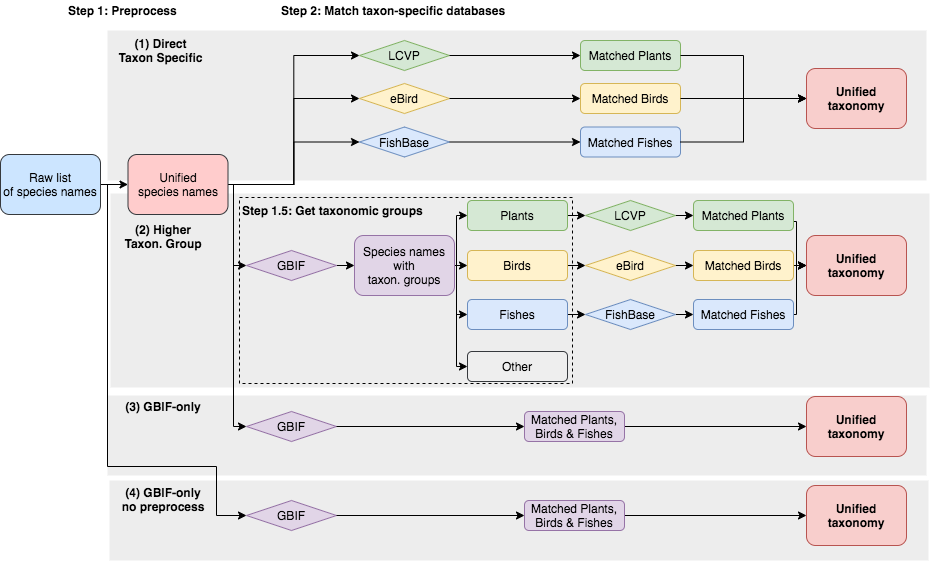

The diagram above was exported from draw.io. Its source (the exported page's mxGraphModel, read from the mxfile embedded in the PNG):
<mxGraphModel dx="1426" dy="860" grid="1" gridSize="10" guides="1" tooltips="1" connect="1" arrows="1" fold="1" page="1" pageScale="1" pageWidth="1169" pageHeight="827" background="#FFFFFF" math="0" shadow="0">
  <root>
    <mxCell id="0" />
    <mxCell id="1" parent="0" />
    <mxCell id="RJIvVv4Bx3n6NMZE-A0x-48" value="" style="rounded=0;whiteSpace=wrap;html=1;dashed=1;fillColor=#EDEDED;strokeColor=none;" vertex="1" parent="1">
      <mxGeometry x="111" y="405" width="819" height="80" as="geometry" />
    </mxCell>
    <mxCell id="RJIvVv4Bx3n6NMZE-A0x-47" value="" style="rounded=0;whiteSpace=wrap;html=1;dashed=1;fillColor=#EDEDED;strokeColor=none;" vertex="1" parent="1">
      <mxGeometry x="113" y="490" width="819" height="80" as="geometry" />
    </mxCell>
    <mxCell id="RJIvVv4Bx3n6NMZE-A0x-46" value="" style="rounded=0;whiteSpace=wrap;html=1;dashed=1;fillColor=#EDEDED;strokeColor=none;" vertex="1" parent="1">
      <mxGeometry x="114" y="203" width="819" height="194" as="geometry" />
    </mxCell>
    <mxCell id="RJIvVv4Bx3n6NMZE-A0x-45" value="" style="rounded=0;whiteSpace=wrap;html=1;dashed=1;fillColor=#EDEDED;strokeColor=none;" vertex="1" parent="1">
      <mxGeometry x="111" y="40" width="819" height="150" as="geometry" />
    </mxCell>
    <mxCell id="RJIvVv4Bx3n6NMZE-A0x-38" value="" style="rounded=0;whiteSpace=wrap;html=1;dashed=1;fillColor=none;" vertex="1" parent="1">
      <mxGeometry x="243" y="207" width="333" height="186" as="geometry" />
    </mxCell>
    <mxCell id="CHZS9otSjiqZHN1OnSyR-90" style="edgeStyle=orthogonalEdgeStyle;rounded=0;orthogonalLoop=1;jettySize=auto;html=1;exitX=1;exitY=0.5;exitDx=0;exitDy=0;entryX=0;entryY=0.5;entryDx=0;entryDy=0;" parent="1" source="CHZS9otSjiqZHN1OnSyR-10" target="CHZS9otSjiqZHN1OnSyR-11" edge="1">
      <mxGeometry relative="1" as="geometry" />
    </mxCell>
    <mxCell id="RJIvVv4Bx3n6NMZE-A0x-27" style="edgeStyle=orthogonalEdgeStyle;rounded=0;orthogonalLoop=1;jettySize=auto;html=1;exitX=1;exitY=0.5;exitDx=0;exitDy=0;entryX=0;entryY=0.5;entryDx=0;entryDy=0;" edge="1" parent="1" source="CHZS9otSjiqZHN1OnSyR-10" target="CHZS9otSjiqZHN1OnSyR-53">
      <mxGeometry relative="1" as="geometry">
        <Array as="points">
          <mxPoint x="111" y="194" />
          <mxPoint x="111" y="476" />
          <mxPoint x="220" y="476" />
          <mxPoint x="220" y="525" />
        </Array>
      </mxGeometry>
    </mxCell>
    <mxCell id="CHZS9otSjiqZHN1OnSyR-10" value="&lt;span&gt;Raw list&lt;/span&gt;&lt;br&gt;&lt;span&gt;of species names&lt;/span&gt;" style="rounded=1;whiteSpace=wrap;html=1;fillColor=#cce5ff;strokeColor=#36393d;" parent="1" vertex="1">
      <mxGeometry x="4" y="164" width="100" height="60" as="geometry" />
    </mxCell>
    <mxCell id="RJIvVv4Bx3n6NMZE-A0x-21" style="edgeStyle=orthogonalEdgeStyle;rounded=0;orthogonalLoop=1;jettySize=auto;html=1;exitX=1;exitY=0.5;exitDx=0;exitDy=0;entryX=0;entryY=0.5;entryDx=0;entryDy=0;" edge="1" parent="1" source="CHZS9otSjiqZHN1OnSyR-11" target="CHZS9otSjiqZHN1OnSyR-48">
      <mxGeometry relative="1" as="geometry" />
    </mxCell>
    <mxCell id="RJIvVv4Bx3n6NMZE-A0x-22" style="edgeStyle=orthogonalEdgeStyle;rounded=0;orthogonalLoop=1;jettySize=auto;html=1;exitX=1;exitY=0.5;exitDx=0;exitDy=0;entryX=0;entryY=0.5;entryDx=0;entryDy=0;" edge="1" parent="1" source="CHZS9otSjiqZHN1OnSyR-11" target="CHZS9otSjiqZHN1OnSyR-49">
      <mxGeometry relative="1" as="geometry" />
    </mxCell>
    <mxCell id="RJIvVv4Bx3n6NMZE-A0x-23" style="edgeStyle=orthogonalEdgeStyle;rounded=0;orthogonalLoop=1;jettySize=auto;html=1;exitX=1;exitY=0.5;exitDx=0;exitDy=0;entryX=0;entryY=0.5;entryDx=0;entryDy=0;" edge="1" parent="1" source="CHZS9otSjiqZHN1OnSyR-11" target="CHZS9otSjiqZHN1OnSyR-50">
      <mxGeometry relative="1" as="geometry" />
    </mxCell>
    <mxCell id="RJIvVv4Bx3n6NMZE-A0x-24" style="edgeStyle=orthogonalEdgeStyle;rounded=0;orthogonalLoop=1;jettySize=auto;html=1;exitX=1;exitY=0.5;exitDx=0;exitDy=0;entryX=0;entryY=0.5;entryDx=0;entryDy=0;" edge="1" parent="1" source="CHZS9otSjiqZHN1OnSyR-11" target="CHZS9otSjiqZHN1OnSyR-51">
      <mxGeometry relative="1" as="geometry">
        <Array as="points">
          <mxPoint x="237" y="194" />
          <mxPoint x="237" y="275" />
        </Array>
      </mxGeometry>
    </mxCell>
    <mxCell id="RJIvVv4Bx3n6NMZE-A0x-25" style="edgeStyle=orthogonalEdgeStyle;rounded=0;orthogonalLoop=1;jettySize=auto;html=1;exitX=1;exitY=0.5;exitDx=0;exitDy=0;entryX=0;entryY=0.5;entryDx=0;entryDy=0;" edge="1" parent="1" source="CHZS9otSjiqZHN1OnSyR-11" target="CHZS9otSjiqZHN1OnSyR-52">
      <mxGeometry relative="1" as="geometry">
        <Array as="points">
          <mxPoint x="237" y="194" />
          <mxPoint x="237" y="436" />
        </Array>
      </mxGeometry>
    </mxCell>
    <mxCell id="CHZS9otSjiqZHN1OnSyR-14" value="Step 1: Preprocess" style="text;html=1;strokeColor=none;fillColor=none;align=left;verticalAlign=middle;whiteSpace=wrap;rounded=0;fontStyle=1" parent="1" vertex="1">
      <mxGeometry x="70" y="10" width="120" height="20" as="geometry" />
    </mxCell>
    <mxCell id="CHZS9otSjiqZHN1OnSyR-15" value="Step 2: Match taxon-specific databases" style="text;html=1;strokeColor=none;fillColor=none;align=left;verticalAlign=middle;whiteSpace=wrap;rounded=0;fontStyle=1" parent="1" vertex="1">
      <mxGeometry x="283" y="10" width="256" height="20" as="geometry" />
    </mxCell>
    <mxCell id="CHZS9otSjiqZHN1OnSyR-69" style="edgeStyle=orthogonalEdgeStyle;rounded=0;orthogonalLoop=1;jettySize=auto;html=1;exitX=1;exitY=0.5;exitDx=0;exitDy=0;entryX=0;entryY=0.5;entryDx=0;entryDy=0;" parent="1" source="CHZS9otSjiqZHN1OnSyR-51" target="CHZS9otSjiqZHN1OnSyR-12" edge="1">
      <mxGeometry relative="1" as="geometry" />
    </mxCell>
    <mxCell id="RJIvVv4Bx3n6NMZE-A0x-30" style="edgeStyle=orthogonalEdgeStyle;rounded=0;orthogonalLoop=1;jettySize=auto;html=1;exitX=1;exitY=0.5;exitDx=0;exitDy=0;entryX=0;entryY=0.5;entryDx=0;entryDy=0;" edge="1" parent="1" source="CHZS9otSjiqZHN1OnSyR-12" target="CHZS9otSjiqZHN1OnSyR-17">
      <mxGeometry relative="1" as="geometry" />
    </mxCell>
    <mxCell id="RJIvVv4Bx3n6NMZE-A0x-57" style="edgeStyle=orthogonalEdgeStyle;rounded=0;orthogonalLoop=1;jettySize=auto;html=1;exitX=1;exitY=0.5;exitDx=0;exitDy=0;entryX=0;entryY=0.5;entryDx=0;entryDy=0;" edge="1" parent="1" source="CHZS9otSjiqZHN1OnSyR-12" target="CHZS9otSjiqZHN1OnSyR-13">
      <mxGeometry relative="1" as="geometry">
        <Array as="points">
          <mxPoint x="460" y="275" />
          <mxPoint x="460" y="225" />
        </Array>
      </mxGeometry>
    </mxCell>
    <mxCell id="RJIvVv4Bx3n6NMZE-A0x-58" style="edgeStyle=orthogonalEdgeStyle;rounded=0;orthogonalLoop=1;jettySize=auto;html=1;exitX=1;exitY=0.5;exitDx=0;exitDy=0;entryX=0;entryY=0.5;entryDx=0;entryDy=0;" edge="1" parent="1" source="CHZS9otSjiqZHN1OnSyR-12" target="CHZS9otSjiqZHN1OnSyR-18">
      <mxGeometry relative="1" as="geometry">
        <Array as="points">
          <mxPoint x="460" y="275" />
          <mxPoint x="460" y="324" />
        </Array>
      </mxGeometry>
    </mxCell>
    <mxCell id="RJIvVv4Bx3n6NMZE-A0x-59" style="edgeStyle=orthogonalEdgeStyle;rounded=0;orthogonalLoop=1;jettySize=auto;html=1;exitX=1;exitY=0.5;exitDx=0;exitDy=0;entryX=0;entryY=0.5;entryDx=0;entryDy=0;" edge="1" parent="1" source="CHZS9otSjiqZHN1OnSyR-12" target="CHZS9otSjiqZHN1OnSyR-19">
      <mxGeometry relative="1" as="geometry">
        <Array as="points">
          <mxPoint x="460" y="275" />
          <mxPoint x="460" y="376" />
        </Array>
      </mxGeometry>
    </mxCell>
    <mxCell id="CHZS9otSjiqZHN1OnSyR-12" value="Species names&lt;br&gt;with&lt;br&gt;taxon. groups" style="rounded=1;whiteSpace=wrap;html=1;fillColor=#e1d5e7;strokeColor=#9673a6;" parent="1" vertex="1">
      <mxGeometry x="358" y="245" width="100" height="60" as="geometry" />
    </mxCell>
    <mxCell id="CHZS9otSjiqZHN1OnSyR-19" value="Other" style="rounded=1;whiteSpace=wrap;html=1;fillColor=#eeeeee;strokeColor=#36393d;" parent="1" vertex="1">
      <mxGeometry x="471" y="361" width="100" height="30" as="geometry" />
    </mxCell>
    <mxCell id="CHZS9otSjiqZHN1OnSyR-51" value="GBIF" style="rhombus;whiteSpace=wrap;html=1;align=center;fillColor=#e1d5e7;strokeColor=#9673a6;" parent="1" vertex="1">
      <mxGeometry x="250" y="260" width="90" height="30" as="geometry" />
    </mxCell>
    <mxCell id="CHZS9otSjiqZHN1OnSyR-24" value="Unified taxonomy" style="rounded=1;whiteSpace=wrap;html=1;fillColor=#f8cecc;strokeColor=#b85450;fontStyle=1" parent="1" vertex="1">
      <mxGeometry x="810" y="245" width="100" height="60" as="geometry" />
    </mxCell>
    <mxCell id="CHZS9otSjiqZHN1OnSyR-52" value="GBIF" style="rhombus;whiteSpace=wrap;html=1;align=center;fillColor=#e1d5e7;strokeColor=#9673a6;" parent="1" vertex="1">
      <mxGeometry x="250" y="421" width="90" height="30" as="geometry" />
    </mxCell>
    <mxCell id="CHZS9otSjiqZHN1OnSyR-54" value="Unified taxonomy" style="rounded=1;whiteSpace=wrap;html=1;fillColor=#f8cecc;strokeColor=#b85450;fontStyle=1" parent="1" vertex="1">
      <mxGeometry x="810" y="406" width="100" height="60" as="geometry" />
    </mxCell>
    <mxCell id="CHZS9otSjiqZHN1OnSyR-83" style="edgeStyle=orthogonalEdgeStyle;rounded=0;orthogonalLoop=1;jettySize=auto;html=1;exitX=1;exitY=0.5;exitDx=0;exitDy=0;entryX=0;entryY=0.5;entryDx=0;entryDy=0;" parent="1" source="CHZS9otSjiqZHN1OnSyR-52" target="CHZS9otSjiqZHN1OnSyR-47" edge="1">
      <mxGeometry x="240" y="-130" as="geometry" />
    </mxCell>
    <mxCell id="CHZS9otSjiqZHN1OnSyR-87" style="edgeStyle=orthogonalEdgeStyle;rounded=0;orthogonalLoop=1;jettySize=auto;html=1;exitX=1;exitY=0.5;exitDx=0;exitDy=0;entryX=0;entryY=0.5;entryDx=0;entryDy=0;" parent="1" source="CHZS9otSjiqZHN1OnSyR-47" target="CHZS9otSjiqZHN1OnSyR-54" edge="1">
      <mxGeometry x="240" y="-130" as="geometry" />
    </mxCell>
    <mxCell id="CHZS9otSjiqZHN1OnSyR-63" value="Unified taxonomy" style="rounded=1;whiteSpace=wrap;html=1;fillColor=#f8cecc;strokeColor=#b85450;fontStyle=1" parent="1" vertex="1">
      <mxGeometry x="810" y="495" width="100" height="60" as="geometry" />
    </mxCell>
    <mxCell id="CHZS9otSjiqZHN1OnSyR-53" value="GBIF" style="rhombus;whiteSpace=wrap;html=1;align=center;fillColor=#e1d5e7;strokeColor=#9673a6;" parent="1" vertex="1">
      <mxGeometry x="250" y="510" width="90" height="30" as="geometry" />
    </mxCell>
    <mxCell id="CHZS9otSjiqZHN1OnSyR-88" style="edgeStyle=orthogonalEdgeStyle;rounded=0;orthogonalLoop=1;jettySize=auto;html=1;exitX=1;exitY=0.5;exitDx=0;exitDy=0;entryX=0;entryY=0.5;entryDx=0;entryDy=0;" parent="1" source="CHZS9otSjiqZHN1OnSyR-61" target="CHZS9otSjiqZHN1OnSyR-63" edge="1">
      <mxGeometry x="240" y="-130" as="geometry" />
    </mxCell>
    <mxCell id="CHZS9otSjiqZHN1OnSyR-85" style="edgeStyle=orthogonalEdgeStyle;rounded=0;orthogonalLoop=1;jettySize=auto;html=1;exitX=1;exitY=0.5;exitDx=0;exitDy=0;entryX=0;entryY=0.5;entryDx=0;entryDy=0;" parent="1" source="CHZS9otSjiqZHN1OnSyR-53" target="CHZS9otSjiqZHN1OnSyR-61" edge="1">
      <mxGeometry x="240" y="-130" as="geometry" />
    </mxCell>
    <mxCell id="CHZS9otSjiqZHN1OnSyR-46" value="Unified taxonomy" style="rounded=1;whiteSpace=wrap;html=1;fillColor=#f8cecc;strokeColor=#b85450;fontStyle=1;fontFamily=Helvetica;flipH=1;" parent="1" vertex="1">
      <mxGeometry x="810" y="78" width="100" height="60" as="geometry" />
    </mxCell>
    <mxCell id="CHZS9otSjiqZHN1OnSyR-50" value="FishBase" style="rhombus;whiteSpace=wrap;html=1;align=center;fillColor=#dae8fc;strokeColor=#6c8ebf;" parent="1" vertex="1">
      <mxGeometry x="363" y="136.5" width="90" height="30" as="geometry" />
    </mxCell>
    <mxCell id="CHZS9otSjiqZHN1OnSyR-48" value="LCVP" style="rhombus;whiteSpace=wrap;html=1;align=center;fillColor=#d5e8d4;strokeColor=#82b366;" parent="1" vertex="1">
      <mxGeometry x="363" y="50" width="90" height="30" as="geometry" />
    </mxCell>
    <mxCell id="CHZS9otSjiqZHN1OnSyR-61" value="Matched Plants,&lt;br&gt;Birds &amp;amp; Fishes" style="rounded=1;whiteSpace=wrap;html=1;fillColor=#e1d5e7;strokeColor=#9673a6;" parent="1" vertex="1">
      <mxGeometry x="528" y="510" width="100" height="30" as="geometry" />
    </mxCell>
    <mxCell id="CHZS9otSjiqZHN1OnSyR-25" value="Matched Plants" style="rounded=1;whiteSpace=wrap;html=1;fillColor=#d5e8d4;strokeColor=#82b366;" parent="1" vertex="1">
      <mxGeometry x="584" y="50" width="100" height="30" as="geometry" />
    </mxCell>
    <mxCell id="CHZS9otSjiqZHN1OnSyR-95" style="edgeStyle=orthogonalEdgeStyle;rounded=0;orthogonalLoop=1;jettySize=auto;html=1;exitX=1;exitY=0.5;exitDx=0;exitDy=0;entryX=0;entryY=0.5;entryDx=0;entryDy=0;" parent="1" source="CHZS9otSjiqZHN1OnSyR-48" target="CHZS9otSjiqZHN1OnSyR-25" edge="1">
      <mxGeometry x="240" as="geometry" />
    </mxCell>
    <mxCell id="CHZS9otSjiqZHN1OnSyR-101" style="edgeStyle=orthogonalEdgeStyle;rounded=0;orthogonalLoop=1;jettySize=auto;html=1;exitX=1;exitY=0.5;exitDx=0;exitDy=0;entryX=0;entryY=0.5;entryDx=0;entryDy=0;" parent="1" source="CHZS9otSjiqZHN1OnSyR-25" target="CHZS9otSjiqZHN1OnSyR-46" edge="1">
      <mxGeometry x="240" as="geometry" />
    </mxCell>
    <mxCell id="CHZS9otSjiqZHN1OnSyR-27" value="Matched Birds" style="rounded=1;whiteSpace=wrap;html=1;fillColor=#fff2cc;strokeColor=#d6b656;" parent="1" vertex="1">
      <mxGeometry x="584" y="93" width="100" height="30" as="geometry" />
    </mxCell>
    <mxCell id="CHZS9otSjiqZHN1OnSyR-102" style="edgeStyle=orthogonalEdgeStyle;rounded=0;orthogonalLoop=1;jettySize=auto;html=1;exitX=1;exitY=0.5;exitDx=0;exitDy=0;entryX=0;entryY=0.5;entryDx=0;entryDy=0;" parent="1" source="CHZS9otSjiqZHN1OnSyR-27" target="CHZS9otSjiqZHN1OnSyR-46" edge="1">
      <mxGeometry x="240" as="geometry">
        <mxPoint x="769.9999999999998" y="160" as="targetPoint" />
      </mxGeometry>
    </mxCell>
    <mxCell id="CHZS9otSjiqZHN1OnSyR-28" value="Matched Fishes" style="rounded=1;whiteSpace=wrap;html=1;fillColor=#dae8fc;strokeColor=#6c8ebf;" parent="1" vertex="1">
      <mxGeometry x="584" y="136.5" width="100" height="30" as="geometry" />
    </mxCell>
    <mxCell id="CHZS9otSjiqZHN1OnSyR-99" style="edgeStyle=orthogonalEdgeStyle;rounded=0;orthogonalLoop=1;jettySize=auto;html=1;exitX=1;exitY=0.5;exitDx=0;exitDy=0;entryX=0;entryY=0.5;entryDx=0;entryDy=0;" parent="1" source="CHZS9otSjiqZHN1OnSyR-50" target="CHZS9otSjiqZHN1OnSyR-28" edge="1">
      <mxGeometry x="240" as="geometry" />
    </mxCell>
    <mxCell id="CHZS9otSjiqZHN1OnSyR-103" style="edgeStyle=orthogonalEdgeStyle;rounded=0;orthogonalLoop=1;jettySize=auto;html=1;exitX=1;exitY=0.5;exitDx=0;exitDy=0;entryX=0;entryY=0.5;entryDx=0;entryDy=0;" parent="1" source="CHZS9otSjiqZHN1OnSyR-28" target="CHZS9otSjiqZHN1OnSyR-46" edge="1">
      <mxGeometry x="240" as="geometry">
        <mxPoint x="809.9999999999998" y="170" as="targetPoint" />
      </mxGeometry>
    </mxCell>
    <mxCell id="RJIvVv4Bx3n6NMZE-A0x-20" style="edgeStyle=orthogonalEdgeStyle;rounded=0;orthogonalLoop=1;jettySize=auto;html=1;exitX=1;exitY=0.5;exitDx=0;exitDy=0;entryX=0;entryY=0.5;entryDx=0;entryDy=0;" edge="1" parent="1" source="RJIvVv4Bx3n6NMZE-A0x-1" target="CHZS9otSjiqZHN1OnSyR-44">
      <mxGeometry relative="1" as="geometry" />
    </mxCell>
    <mxCell id="RJIvVv4Bx3n6NMZE-A0x-1" value="FishBase" style="rhombus;whiteSpace=wrap;html=1;align=center;fillColor=#dae8fc;strokeColor=#6c8ebf;" vertex="1" parent="1">
      <mxGeometry x="589" y="309" width="90" height="30" as="geometry" />
    </mxCell>
    <mxCell id="RJIvVv4Bx3n6NMZE-A0x-16" style="edgeStyle=orthogonalEdgeStyle;rounded=0;orthogonalLoop=1;jettySize=auto;html=1;exitX=1;exitY=0.5;exitDx=0;exitDy=0;entryX=0;entryY=0.5;entryDx=0;entryDy=0;" edge="1" parent="1" source="RJIvVv4Bx3n6NMZE-A0x-2" target="CHZS9otSjiqZHN1OnSyR-41">
      <mxGeometry relative="1" as="geometry" />
    </mxCell>
    <mxCell id="RJIvVv4Bx3n6NMZE-A0x-2" value="LCVP" style="rhombus;whiteSpace=wrap;html=1;align=center;fillColor=#d5e8d4;strokeColor=#82b366;" vertex="1" parent="1">
      <mxGeometry x="589" y="210" width="90" height="30" as="geometry" />
    </mxCell>
    <mxCell id="RJIvVv4Bx3n6NMZE-A0x-18" style="edgeStyle=orthogonalEdgeStyle;rounded=0;orthogonalLoop=1;jettySize=auto;html=1;exitX=1;exitY=0.5;exitDx=0;exitDy=0;entryX=0;entryY=0.5;entryDx=0;entryDy=0;" edge="1" parent="1" source="RJIvVv4Bx3n6NMZE-A0x-3" target="CHZS9otSjiqZHN1OnSyR-38">
      <mxGeometry relative="1" as="geometry" />
    </mxCell>
    <mxCell id="RJIvVv4Bx3n6NMZE-A0x-3" value="eBird" style="rhombus;whiteSpace=wrap;html=1;align=center;fillColor=#fff2cc;strokeColor=#d6b656;flipH=1;" vertex="1" parent="1">
      <mxGeometry x="589" y="260" width="90" height="30" as="geometry" />
    </mxCell>
    <mxCell id="RJIvVv4Bx3n6NMZE-A0x-33" style="edgeStyle=orthogonalEdgeStyle;rounded=0;orthogonalLoop=1;jettySize=auto;html=1;exitX=1;exitY=0.5;exitDx=0;exitDy=0;entryX=0;entryY=0.5;entryDx=0;entryDy=0;" edge="1" parent="1" source="CHZS9otSjiqZHN1OnSyR-38" target="CHZS9otSjiqZHN1OnSyR-24">
      <mxGeometry relative="1" as="geometry" />
    </mxCell>
    <mxCell id="CHZS9otSjiqZHN1OnSyR-38" value="Matched Birds" style="rounded=1;whiteSpace=wrap;html=1;fillColor=#fff2cc;strokeColor=#d6b656;" parent="1" vertex="1">
      <mxGeometry x="697" y="260" width="100" height="30" as="geometry" />
    </mxCell>
    <mxCell id="RJIvVv4Bx3n6NMZE-A0x-60" style="edgeStyle=orthogonalEdgeStyle;rounded=0;orthogonalLoop=1;jettySize=auto;html=1;exitX=1;exitY=0.5;exitDx=0;exitDy=0;entryX=0;entryY=0.5;entryDx=0;entryDy=0;" edge="1" parent="1" source="CHZS9otSjiqZHN1OnSyR-44" target="CHZS9otSjiqZHN1OnSyR-24">
      <mxGeometry relative="1" as="geometry">
        <Array as="points">
          <mxPoint x="800" y="324" />
          <mxPoint x="800" y="275" />
        </Array>
      </mxGeometry>
    </mxCell>
    <mxCell id="CHZS9otSjiqZHN1OnSyR-44" value="Matched Fishes" style="rounded=1;whiteSpace=wrap;html=1;fillColor=#dae8fc;strokeColor=#6c8ebf;" parent="1" vertex="1">
      <mxGeometry x="697" y="309" width="100" height="30" as="geometry" />
    </mxCell>
    <mxCell id="RJIvVv4Bx3n6NMZE-A0x-34" style="edgeStyle=orthogonalEdgeStyle;rounded=0;orthogonalLoop=1;jettySize=auto;html=1;exitX=1;exitY=0.5;exitDx=0;exitDy=0;entryX=0;entryY=0.5;entryDx=0;entryDy=0;" edge="1" parent="1" source="CHZS9otSjiqZHN1OnSyR-41" target="CHZS9otSjiqZHN1OnSyR-24">
      <mxGeometry relative="1" as="geometry">
        <Array as="points">
          <mxPoint x="797" y="231" />
          <mxPoint x="800" y="231" />
          <mxPoint x="800" y="275" />
        </Array>
      </mxGeometry>
    </mxCell>
    <mxCell id="CHZS9otSjiqZHN1OnSyR-41" value="Matched Plants" style="rounded=1;whiteSpace=wrap;html=1;fillColor=#d5e8d4;strokeColor=#82b366;" parent="1" vertex="1">
      <mxGeometry x="697" y="210" width="100" height="30" as="geometry" />
    </mxCell>
    <mxCell id="CHZS9otSjiqZHN1OnSyR-49" value="eBird" style="rhombus;whiteSpace=wrap;html=1;align=center;fillColor=#fff2cc;strokeColor=#d6b656;flipH=1;" parent="1" vertex="1">
      <mxGeometry x="363" y="93" width="90" height="30" as="geometry" />
    </mxCell>
    <mxCell id="CHZS9otSjiqZHN1OnSyR-97" style="edgeStyle=orthogonalEdgeStyle;rounded=0;orthogonalLoop=1;jettySize=auto;html=1;exitX=1;exitY=0.5;exitDx=0;exitDy=0;entryX=0;entryY=0.5;entryDx=0;entryDy=0;" parent="1" source="CHZS9otSjiqZHN1OnSyR-49" target="CHZS9otSjiqZHN1OnSyR-27" edge="1">
      <mxGeometry x="240" as="geometry" />
    </mxCell>
    <mxCell id="CHZS9otSjiqZHN1OnSyR-47" value="Matched Plants,&lt;br&gt;Birds &amp;amp; Fishes" style="rounded=1;whiteSpace=wrap;html=1;fillColor=#e1d5e7;strokeColor=#9673a6;" parent="1" vertex="1">
      <mxGeometry x="528" y="421" width="100" height="30" as="geometry" />
    </mxCell>
    <mxCell id="RJIvVv4Bx3n6NMZE-A0x-19" style="edgeStyle=orthogonalEdgeStyle;rounded=0;orthogonalLoop=1;jettySize=auto;html=1;exitX=1;exitY=0.5;exitDx=0;exitDy=0;entryX=0;entryY=0.5;entryDx=0;entryDy=0;" edge="1" parent="1" source="CHZS9otSjiqZHN1OnSyR-18" target="RJIvVv4Bx3n6NMZE-A0x-1">
      <mxGeometry relative="1" as="geometry" />
    </mxCell>
    <mxCell id="CHZS9otSjiqZHN1OnSyR-18" value="Fishes" style="rounded=1;whiteSpace=wrap;html=1;fillColor=#dae8fc;strokeColor=#6c8ebf;" parent="1" vertex="1">
      <mxGeometry x="471" y="309" width="100" height="30" as="geometry" />
    </mxCell>
    <mxCell id="RJIvVv4Bx3n6NMZE-A0x-17" style="edgeStyle=orthogonalEdgeStyle;rounded=0;orthogonalLoop=1;jettySize=auto;html=1;exitX=1;exitY=0.5;exitDx=0;exitDy=0;entryX=0;entryY=0.5;entryDx=0;entryDy=0;" edge="1" parent="1" source="CHZS9otSjiqZHN1OnSyR-17" target="RJIvVv4Bx3n6NMZE-A0x-3">
      <mxGeometry relative="1" as="geometry" />
    </mxCell>
    <mxCell id="CHZS9otSjiqZHN1OnSyR-17" value="Birds" style="rounded=1;whiteSpace=wrap;html=1;fillColor=#fff2cc;strokeColor=#d6b656;" parent="1" vertex="1">
      <mxGeometry x="471" y="260" width="100" height="30" as="geometry" />
    </mxCell>
    <mxCell id="RJIvVv4Bx3n6NMZE-A0x-15" style="edgeStyle=orthogonalEdgeStyle;rounded=0;orthogonalLoop=1;jettySize=auto;html=1;exitX=1;exitY=0.5;exitDx=0;exitDy=0;entryX=0;entryY=0.5;entryDx=0;entryDy=0;" edge="1" parent="1" source="CHZS9otSjiqZHN1OnSyR-13" target="RJIvVv4Bx3n6NMZE-A0x-2">
      <mxGeometry relative="1" as="geometry" />
    </mxCell>
    <mxCell id="CHZS9otSjiqZHN1OnSyR-13" value="Plants" style="rounded=1;whiteSpace=wrap;html=1;fillColor=#d5e8d4;strokeColor=#82b366;" parent="1" vertex="1">
      <mxGeometry x="471" y="210" width="100" height="30" as="geometry" />
    </mxCell>
    <mxCell id="RJIvVv4Bx3n6NMZE-A0x-36" value="Step 1.5: Get taxonomic groups" style="text;html=1;strokeColor=none;fillColor=none;align=left;verticalAlign=middle;whiteSpace=wrap;rounded=0;fontStyle=1" vertex="1" parent="1">
      <mxGeometry x="244" y="210" width="187" height="20" as="geometry" />
    </mxCell>
    <mxCell id="CHZS9otSjiqZHN1OnSyR-11" value="Unified&lt;br&gt;species names" style="rounded=1;whiteSpace=wrap;html=1;fillColor=#ffcccc;strokeColor=#36393d;" parent="1" vertex="1">
      <mxGeometry x="131.5" y="164" width="100" height="60" as="geometry" />
    </mxCell>
    <mxCell id="RJIvVv4Bx3n6NMZE-A0x-50" value="&lt;b&gt;(4) GBIF-only&lt;br&gt;no preprocess&lt;/b&gt;" style="text;html=1;strokeColor=none;fillColor=none;align=center;verticalAlign=middle;whiteSpace=wrap;rounded=0;dashed=1;" vertex="1" parent="1">
      <mxGeometry x="117" y="499" width="100" height="20" as="geometry" />
    </mxCell>
    <mxCell id="RJIvVv4Bx3n6NMZE-A0x-52" value="&lt;b&gt;(3) GBIF-only&lt;br&gt;&lt;/b&gt;" style="text;html=1;strokeColor=none;fillColor=none;align=center;verticalAlign=middle;whiteSpace=wrap;rounded=0;dashed=1;" vertex="1" parent="1">
      <mxGeometry x="117" y="406" width="100" height="20" as="geometry" />
    </mxCell>
    <mxCell id="RJIvVv4Bx3n6NMZE-A0x-54" value="&lt;b&gt;(2) Higher&lt;br&gt;Taxon. Group&lt;/b&gt;&lt;b&gt;&lt;br&gt;&lt;/b&gt;" style="text;html=1;strokeColor=none;fillColor=none;align=center;verticalAlign=middle;whiteSpace=wrap;rounded=0;dashed=1;" vertex="1" parent="1">
      <mxGeometry x="117" y="236" width="100" height="20" as="geometry" />
    </mxCell>
    <mxCell id="RJIvVv4Bx3n6NMZE-A0x-55" value="&lt;b&gt;(1) Direct&lt;br&gt;Taxon Specific&lt;/b&gt;" style="text;html=1;strokeColor=none;fillColor=none;align=center;verticalAlign=middle;whiteSpace=wrap;rounded=0;dashed=1;" vertex="1" parent="1">
      <mxGeometry x="117" y="50" width="95" height="20" as="geometry" />
    </mxCell>
  </root>
</mxGraphModel>